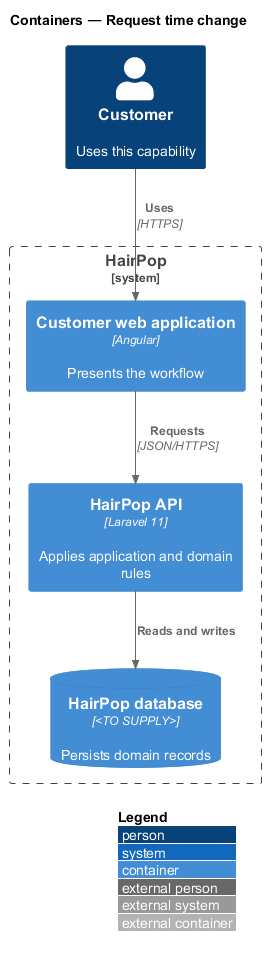

The diagram above was rendered by PlantUML. Its source (embedded in the PNG):
@startuml
!include <C4/C4_Container>
LAYOUT_WITH_LEGEND()
title Containers — Request time change
Person(person, "Customer", "Uses this capability")
System_Boundary(hairpop, "HairPop") {
  Container(web, "Customer web application", "Angular", "Presents the workflow")
  Container(api, "HairPop API", "Laravel 11", "Applies application and domain rules")
  ContainerDb(db, "HairPop database", "<TO SUPPLY>", "Persists domain records")
}
Rel(person, web, "Uses", "HTTPS")
Rel(web, api, "Requests", "JSON/HTTPS")
Rel(api, db, "Reads and writes")
@enduml